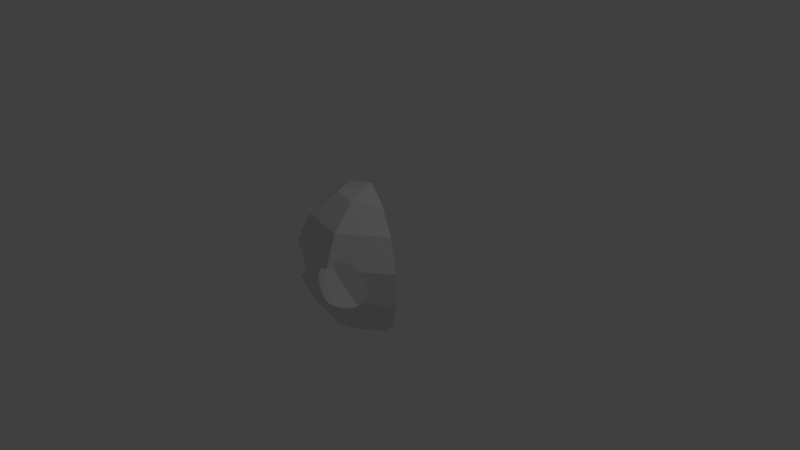 # Source: spirit2.blend  (saved by Blender 2.63.0; exported with 4.5.12 LTS)
import bpy
from mathutils import Matrix  # noqa: F401  (used for matrix-valued properties, if any)

bpy.ops.wm.read_factory_settings(use_empty=True)
scene = bpy.context.scene
scene.name = 'Scene'

# ---- collections
col_collection_1 = bpy.data.collections.new('Collection 1'); scene.collection.children.link(col_collection_1)

# ---- world
world_world = bpy.data.worlds.new('World'); scene.world = world_world
world_world.color = (0.05088, 0.05088, 0.05088)
world_world.use_sun_shadow = False
world_world.sun_shadow_jitter_overblur = 0.0
world_world.cycles.sampling_method = 'MANUAL'
world_world.cycles.sample_map_resolution = 256

# ---- cameras
cam_camera = bpy.data.cameras.new('Camera')
cam_camera.clip_end = 100.0
cam_camera.lens = 35.0
cam_camera.sensor_width = 32.0
cam_camera.sensor_height = 18.0
cam_camera.ortho_scale = 7.314
cam_camera.dof.focus_distance = 0.0
cam_camera.dof.aperture_fstop = 128.0

# ---- lights
light_lamp = bpy.data.lights.new('Lamp', 'POINT')
light_lamp.transmission_factor = 0.0
light_lamp.cutoff_distance = 30.0
light_lamp.energy = 100.0
light_lamp.shadow_buffer_clip_start = 1.001
light_lamp.shadow_soft_size = 1.0
light_lamp.shadow_maximum_resolution = 0.006
light_lamp.use_absolute_resolution = True
light_lamp.cycles.use_multiple_importance_sampling = False

# ---- meshes
me_sphere = bpy.data.meshes.new('Sphere')
me_sphere.from_pydata([(-0.4339, 0.0, -0.901), (-0.7818, 0.0, -0.6235), (-1.51e-07, 0.0, -1.0), (-0.4875, -0.6113, -0.6235), (-0.2705, -0.3392, -0.901), (-0.9749, 5.96e-08, -0.2225), (0.174, -0.7622, -0.6235), (0.09655, -0.423, -0.901), (-0.772, -0.4036, -0.2404), (-0.7337, -0.4408, -0.2826), (-0.7843, -0.3958, -0.2225), (-0.9749, 8.941e-08, 0.2225), (0.3909, -0.1883, -0.901), (0.7044, -0.3392, -0.6235), (-0.5326, -0.7794, -0.2225), (-0.5531, -0.7668, -0.2404), (-0.7128, -0.4675, -0.2993), (-0.7936, -0.3765, -0.2014), (-0.7985, -0.3664, 0.1888), (-0.7936, -0.3765, 0.2014), (-0.7818, 2.98e-08, 0.6235), (0.8784, -0.423, -0.2225), (0.5278, -0.7026, -0.2225), (0.5133, -0.7042, -0.2404), (0.2191, -0.9389, -0.2404), (0.2162, -0.9471, -0.2297), (0.51, -0.7053, -0.2432), (0.2303, -0.9203, -0.2578), (0.4602, -0.7232, -0.2826), (0.4331, -0.7371, -0.2964), (0.3977, -0.7569, -0.3114), (0.3895, -0.7621, -0.314), (0.3742, -0.7729, -0.3166), (0.355, -0.7872, -0.3184), (0.3372, -0.8013, -0.3185), (0.3192, -0.8165, -0.317), (0.3021, -0.8318, -0.314), (0.2989, -0.835, -0.3129), (0.2731, -0.8632, -0.2992), (0.2488, -0.8918, -0.2826), (-0.5672, -0.7609, -0.2463), (0.1773, -0.9414, -0.2225), (-0.5164, -0.7831, -0.2161), (-0.6925, -0.495, -0.314), (-0.7985, -0.3664, -0.1888), (-0.7843, -0.3958, 0.2225), (-0.8135, -0.3353, 0.1301), (-0.4339, 5.96e-08, 0.901), (-0.772, -0.4036, 0.2404), (0.8784, -0.423, 0.2225), (0.5278, -0.7026, 0.2225), (0.5534, -0.6821, -0.1888), (0.5534, -0.6821, 0.1888), (0.5826, -0.6589, -0.1301), (0.5826, -0.6589, 0.1301), (0.6005, -0.6446, 0.06631), (0.6065, -0.6398, 4.052e-08), (0.6005, -0.6446, -0.06631), (-0.5991, -0.7513, -0.2517), (0.1748, -0.9409, -0.2222), (0.1755, -0.941, -0.2224), (-0.687, -0.504, -0.3164), (-0.8135, -0.3353, -0.1301), (-0.8227, -0.3162, 0.06631), (-1.846e-07, -1.472e-07, 1.0), (-0.4875, -0.6113, 0.6235), (-0.2705, -0.3392, 0.901), (-0.7337, -0.4408, 0.2826), (0.7044, -0.3392, 0.6235), (0.5133, -0.7042, 0.2404), (0.174, -0.7622, 0.6235), (0.2162, -0.9471, 0.2297), (0.2191, -0.9389, 0.2404), (0.51, -0.7053, 0.2432), (0.2303, -0.9203, 0.2578), (0.2488, -0.8918, 0.2826), (0.2731, -0.8632, 0.2992), (0.2989, -0.835, 0.3129), (0.3021, -0.8318, 0.314), (0.3192, -0.8165, 0.317), (0.3372, -0.8013, 0.3185), (0.355, -0.7872, 0.3184), (0.3742, -0.7729, 0.3166), (0.3895, -0.7621, 0.314), (0.3977, -0.7569, 0.3114), (0.4331, -0.7371, 0.2964), (0.4602, -0.7232, 0.2826), (-0.6025, -0.7132, -0.2826), (-0.4727, -0.7931, -0.1888), (0.005483, -0.9022, 0.06631), (0.02574, -0.9068, 0.1085), (-0.004863, -0.8999, 4.052e-08), (0.1235, -0.9292, -0.2052), (0.09438, -0.9225, -0.1888), (0.06304, -0.9154, -0.1619), (0.03613, -0.9092, -0.1301), (0.005483, -0.9022, -0.06631), (-0.6731, -0.5278, -0.3213), (-0.8227, -0.3162, -0.06631), (-0.8258, -0.3097, 4.052e-08), (0.09655, -0.423, 0.901), (-0.7128, -0.4675, 0.2993), (0.3909, -0.1883, 0.901), (-0.5326, -0.7794, 0.2225), (0.1773, -0.9414, 0.2225), (-0.6033, -0.7097, -0.2845), (-0.4557, -0.797, -0.1726), (0.0269, -0.9071, 0.1109), (-0.6627, -0.5468, -0.3239), (-0.5531, -0.7668, 0.2404), (-0.6925, -0.495, 0.314), (-0.5164, -0.7831, 0.2161), (0.1748, -0.9409, 0.2222), (0.1755, -0.941, 0.2224), (-0.6182, -0.651, -0.3123), (-0.422, -0.8046, -0.1301), (0.03133, -0.9081, 0.1201), (-0.6541, -0.5638, -0.325), (-0.5672, -0.7609, 0.2463), (-0.687, -0.504, 0.3164), (-0.4727, -0.7931, 0.1888), (0.1688, -0.9395, 0.2202), (-0.6169, -0.648, -0.314), (-0.6194, -0.6467, -0.314), (-0.3934, -0.8112, -0.06631), (0.03613, -0.9092, 0.1301), (0.04584, -0.9114, 0.1416), (-0.6461, -0.5806, -0.3247), (-0.5991, -0.7513, 0.2517), (-0.6731, -0.5278, 0.3213), (-0.4557, -0.797, 0.1726), (0.1641, -0.9384, 0.2186), (-0.6292, -0.6207, -0.3196), (-0.3838, -0.8134, 4.052e-08), (0.06304, -0.9154, 0.1619), (0.07047, -0.9171, 0.1683), (-0.6381, -0.5988, -0.323), (-0.6025, -0.7132, 0.2826), (-0.6627, -0.5468, 0.3239), (-0.422, -0.8046, 0.1301), (0.1441, -0.9338, 0.212), (-0.3934, -0.8112, 0.06631), (0.09438, -0.9225, 0.1888), (0.102, -0.9242, 0.1931), (-0.6033, -0.7097, 0.2845), (-0.6541, -0.5638, 0.325), (0.1235, -0.9292, 0.2052), (-0.6182, -0.651, 0.3123), (-0.6461, -0.5806, 0.3247), (-0.6194, -0.6467, 0.314), (-0.6169, -0.648, 0.314), (-0.6381, -0.5988, 0.323), (-0.6292, -0.6207, 0.3196), (0.2362, -0.8905, -0.2826), (0.2731, -0.8354, -0.314), (0.2985, -0.8329, -0.314), (-0.004112, -0.8905, 0.06631), (0.3933, -0.7551, -0.314), (0.6001, -0.6403, -0.06631), (0.6065, -0.639, 4.052e-08), (0.2985, -0.8329, 0.314), (0.6001, -0.6403, 0.06631), (0.3933, -0.7551, 0.314)], [], [(6, 7, 12, 13), (100, 70, 68, 102), (6, 39, 27), (6, 38, 39), (6, 37, 38), (6, 36, 37), (6, 35, 36), (6, 34, 35), (6, 33, 34), (6, 32, 33), (6, 31, 32), (6, 30, 31), (6, 29, 30), (6, 28, 29), (6, 26, 28), (27, 24, 6), (6, 13, 23, 26), (24, 25, 6), (13, 21, 22, 23), (21, 57, 53), (21, 56, 57), (21, 55, 56), (21, 54, 55), (21, 52, 54), (53, 51, 21), (21, 49, 50, 52), (51, 22, 21), (70, 86, 73), (70, 85, 86), (70, 84, 85), (70, 83, 84), (70, 82, 83), (70, 81, 82), (70, 80, 81), (70, 79, 80), (70, 78, 79), (70, 77, 78), (70, 76, 77), (70, 75, 76), (70, 74, 75), (70, 72, 74), (69, 68, 70, 73), (70, 71, 72), (50, 49, 68, 69), (106, 88, 90, 107), (115, 106, 107, 116), (126, 124, 125), (124, 115, 116, 125), (135, 133, 134), (133, 124, 126, 134), (143, 141, 142), (141, 133, 135, 142), (140, 139, 146), (139, 141, 143, 146), (130, 139, 140, 131), (120, 130, 131, 121), (111, 120, 121, 112), (96, 91, 88), (88, 95, 96), (88, 94, 95), (88, 93, 94), (88, 92, 93), (88, 42, 59, 92), (89, 90, 88), (91, 89, 88), (104, 103, 113), (103, 111, 112, 113), (14, 41, 60), (59, 42, 14, 60), (65, 118, 109), (103, 70, 65, 109), (65, 128, 118), (71, 70, 103, 104), (4, 7, 6, 3), (66, 65, 70, 100), (3, 15, 40), (3, 6, 14, 15), (40, 58, 3), (14, 6, 25, 41), (147, 144, 65), (65, 149, 147), (65, 152, 149), (65, 151, 152), (65, 148, 151), (65, 145, 148), (65, 138, 145), (65, 129, 138), (65, 119, 129), (65, 110, 119), (65, 101, 110), (65, 67, 101), (144, 137, 65), (65, 20, 48, 67), (137, 128, 65), (11, 45, 48, 20), (47, 20, 65, 66), (5, 46, 18), (5, 63, 46), (5, 99, 63), (5, 98, 99), (5, 62, 98), (5, 44, 62), (11, 5, 18, 19), (5, 10, 17), (5, 17, 44), (19, 45, 11), (64, 100, 102), (7, 2, 12), (64, 66, 100), (4, 2, 7), (0, 4, 3, 1), (3, 16, 9), (3, 43, 16), (3, 61, 43), (3, 97, 61), (3, 108, 97), (3, 117, 108), (3, 127, 117), (3, 136, 127), (3, 132, 136), (3, 123, 132), (3, 114, 123), (3, 105, 114), (3, 87, 105), (8, 1, 3, 9), (3, 58, 87), (5, 1, 8, 10), (64, 47, 66), (0, 2, 4), (123, 114, 122), (147, 149, 150), (56, 55, 161, 159), (56, 159, 158, 57), (31, 30, 157), (84, 83, 162), (78, 77, 160), (37, 36, 155), (37, 155, 154, 38), (27, 39, 153), (156, 125, 116, 107)])
me_sphere.use_remesh_preserve_volume = False
me_sphere.use_remesh_preserve_attributes = False
me_sphere.use_mirror_vertex_groups = False
me_sphere.update()

# ---- objects
ob_sphere = bpy.data.objects.new('Sphere', me_sphere)
ob_lamp = bpy.data.objects.new('Lamp', light_lamp)
ob_camera = bpy.data.objects.new('Camera', cam_camera)

# ---- transforms, parenting, visibility, modifiers, constraints
ob_sphere.location = (0.0, 0.0, 0.0)
ob_sphere.lineart.crease_threshold = 0.0
ob_lamp.location = (4.076, 1.005, 5.904)
ob_lamp.rotation_euler = (0.6503, 0.05522, 1.866)
ob_lamp.lock_rotations_4d = False
ob_lamp.empty_display_type = 'ARROWS'
ob_lamp.color = (0.0, 0.0, 0.0, 0.0)
ob_lamp.lineart.crease_threshold = 0.0
ob_camera.location = (7.481, -6.508, 5.344)
ob_camera.rotation_euler = (1.109, 0.01082, 0.8149)
ob_camera.lock_rotations_4d = False
ob_camera.empty_display_type = 'ARROWS'
ob_camera.color = (0.0, 0.0, 0.0, 0.0)
ob_camera.display_type = 'WIRE'
ob_camera.lineart.crease_threshold = 0.0

# ---- collection membership
col_collection_1.objects.link(ob_sphere)
col_collection_1.objects.link(ob_lamp)
col_collection_1.objects.link(ob_camera)

# ---- scene / render settings (as saved in the file)
scene.camera = ob_camera
scene.frame_start = 1; scene.frame_end = 250; scene.frame_set(1)
scene.render.engine = 'BLENDER_EEVEE_NEXT'
scene.render.image_settings.color_mode = 'RGB'
scene.render.image_settings.compression = 90
scene.render.resolution_percentage = 50
scene.render.dither_intensity = 0.0
scene.render.bake_margin = 2
scene.render.bake_bias = 0.0
scene.cycles.use_denoising = False
scene.cycles.samples = 10
scene.cycles.sampling_pattern = 'TABULATED_SOBOL'
scene.cycles.light_sampling_threshold = 0.0
scene.cycles.use_adaptive_sampling = False
scene.cycles.use_light_tree = False
scene.cycles.blur_glossy = 0.0
scene.cycles.volume_bounces = 1
scene.cycles.pixel_filter_type = 'GAUSSIAN'
scene.cycles.sample_clamp_indirect = 0.0
scene.view_settings.view_transform = 'Standard'
bpy.context.view_layer.update()
